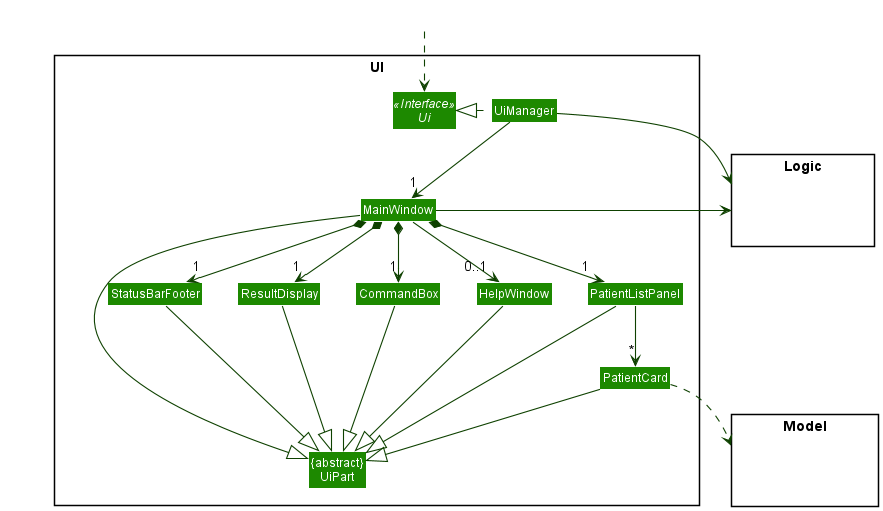

The diagram above was rendered by PlantUML. Its source (embedded in the PNG):
@startuml
!include style.puml
skinparam arrowThickness 1.1
skinparam arrowColor UI_COLOR_T4
skinparam classBackgroundColor UI_COLOR

package UI <<Rectangle>>{
Interface Ui <<Interface>>
Class "{abstract}\nUiPart" as UiPart
Class UiManager
Class MainWindow
Class HelpWindow
Class ResultDisplay
Class PatientListPanel
Class PatientCard
Class StatusBarFooter
Class CommandBox
}

package Model <<Rectangle>> {
Class HiddenModel #FFFFFF
}

package Logic <<Rectangle>> {
Class HiddenLogic #FFFFFF
}

Class HiddenOutside #FFFFFF
HiddenOutside ..> Ui

UiManager .left.|> Ui
UiManager -down-> "1" MainWindow
MainWindow *-down->  "1" CommandBox
MainWindow *-down-> "1" ResultDisplay
MainWindow *-down-> "1" PatientListPanel
MainWindow *-down-> "1" StatusBarFooter
MainWindow --> "0..1" HelpWindow

PatientListPanel -down-> "*" PatientCard

MainWindow -left-|> UiPart

ResultDisplay --|> UiPart
CommandBox --|> UiPart
PatientListPanel --|> UiPart
PatientCard --|> UiPart
StatusBarFooter --|> UiPart
HelpWindow --|> UiPart

PatientCard ..> Model
UiManager -right-> Logic
MainWindow -left-> Logic

PatientListPanel -[hidden]left- HelpWindow
HelpWindow -[hidden]left- CommandBox
CommandBox -[hidden]left- ResultDisplay
ResultDisplay -[hidden]left- StatusBarFooter

MainWindow -[hidden]-|> UiPart
@enduml